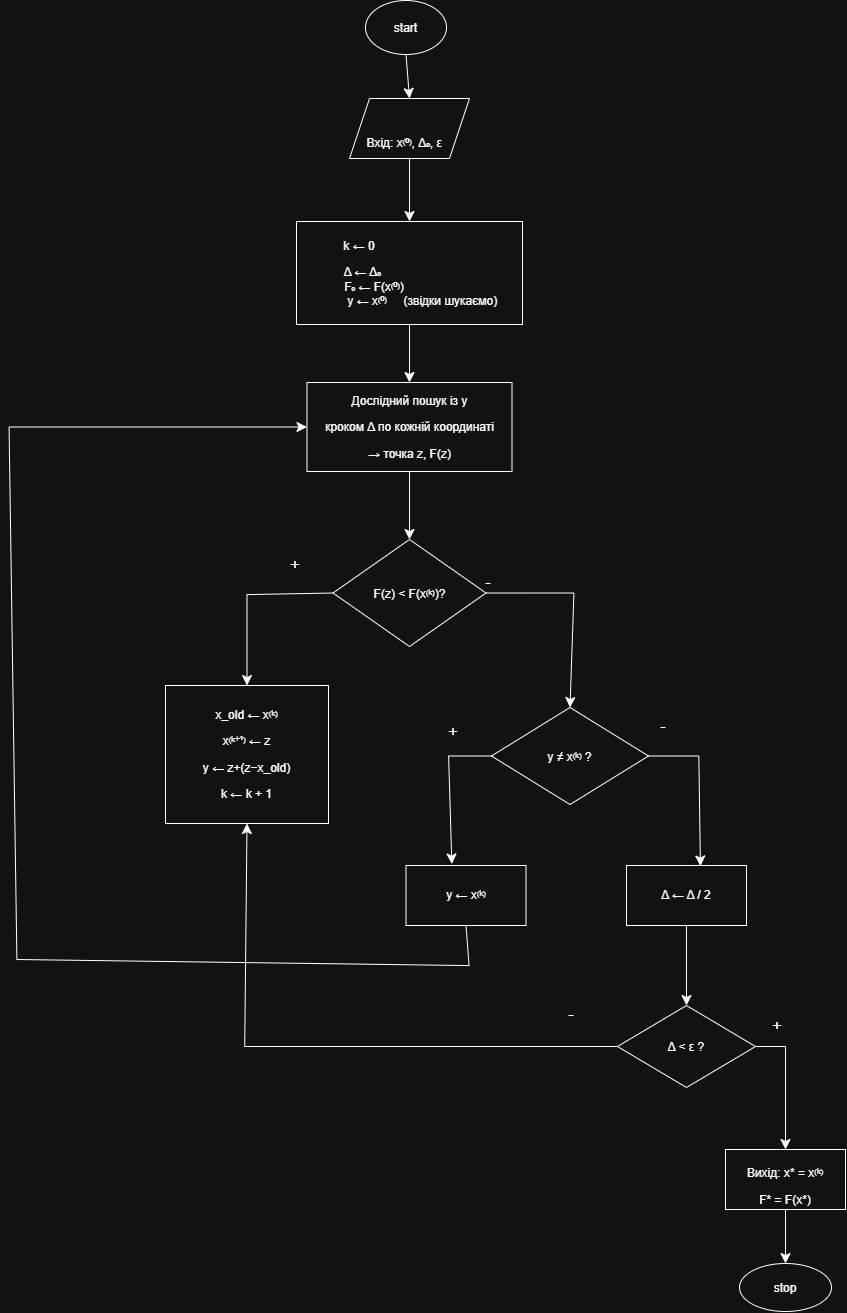

The diagram above was exported from draw.io. Its source (the exported page's mxGraphModel, read from the mxfile embedded in the PNG):
<mxGraphModel dx="1196" dy="1172" grid="0" gridSize="10" guides="1" tooltips="1" connect="1" arrows="1" fold="1" page="0" pageScale="1" pageWidth="827" pageHeight="1169" math="0" shadow="0">
  <root>
    <mxCell id="0" />
    <mxCell id="1" parent="0" />
    <mxCell id="Wim-p6Zxrkhx8qSil-h_-14" edge="1" parent="1" source="Wim-p6Zxrkhx8qSil-h_-1" style="edgeStyle=none;curved=1;rounded=0;curveGeometry=1;orthogonalLoop=1;jettySize=auto;html=1;exitX=0.5;exitY=1;exitDx=0;exitDy=0;entryX=0.5;entryY=0;entryDx=0;entryDy=0;fontSize=12;defaultLabelBackgroundColor=page;startSize=8;endSize=8;" target="Wim-p6Zxrkhx8qSil-h_-2">
      <mxGeometry relative="1" as="geometry" />
    </mxCell>
    <mxCell id="Wim-p6Zxrkhx8qSil-h_-1" parent="1" style="ellipse;whiteSpace=wrap;html=1;shapeInside=1;" value="start" vertex="1">
      <mxGeometry height="54" width="81" x="130" y="-106" as="geometry" />
    </mxCell>
    <mxCell id="Wim-p6Zxrkhx8qSil-h_-15" edge="1" parent="1" source="Wim-p6Zxrkhx8qSil-h_-2" style="edgeStyle=none;curved=1;rounded=0;curveGeometry=1;orthogonalLoop=1;jettySize=auto;html=1;exitX=0.5;exitY=1;exitDx=0;exitDy=0;entryX=0.5;entryY=0;entryDx=0;entryDy=0;fontSize=12;defaultLabelBackgroundColor=page;startSize=8;endSize=8;" target="Wim-p6Zxrkhx8qSil-h_-3">
      <mxGeometry relative="1" as="geometry" />
    </mxCell>
    <mxCell id="Wim-p6Zxrkhx8qSil-h_-2" parent="1" style="shape=parallelogram;perimeter=parallelogramPerimeter;whiteSpace=wrap;html=1;shapeInside=1;fixedSize=1;" value="&#10;&lt;p dir=&quot;auto&quot; style=&quot;white-space: pre-wrap;&quot;&gt;Вхід: x⁽⁰⁾, Δ₀, ε&lt;/p&gt;&#10;&#10;" vertex="1">
      <mxGeometry height="60" width="120" x="114" y="-8" as="geometry" />
    </mxCell>
    <mxCell id="Wim-p6Zxrkhx8qSil-h_-16" edge="1" parent="1" source="Wim-p6Zxrkhx8qSil-h_-3" style="edgeStyle=none;curved=1;rounded=0;curveGeometry=1;orthogonalLoop=1;jettySize=auto;html=1;exitX=0.5;exitY=1;exitDx=0;exitDy=0;entryX=0.5;entryY=0;entryDx=0;entryDy=0;fontSize=12;defaultLabelBackgroundColor=page;startSize=8;endSize=8;" target="Wim-p6Zxrkhx8qSil-h_-4">
      <mxGeometry relative="1" as="geometry" />
    </mxCell>
    <mxCell id="Wim-p6Zxrkhx8qSil-h_-3" parent="1" style="whiteSpace=wrap;html=1;" value="&lt;p dir=&quot;auto&quot; style=&quot;white-space: pre-wrap;&quot;&gt;k ← 0                              &lt;/p&gt;&lt;p dir=&quot;auto&quot; style=&quot;white-space: pre-wrap;&quot;&gt; Δ ← Δ₀                             &lt;br&gt;  F₀ ← F(x⁽⁰⁾)                       &lt;br&gt;        y ← x⁽⁰⁾     (звідки шукаємо)&lt;/p&gt;" vertex="1">
      <mxGeometry height="103" width="226" x="61" y="115" as="geometry" />
    </mxCell>
    <mxCell id="Wim-p6Zxrkhx8qSil-h_-17" edge="1" parent="1" source="Wim-p6Zxrkhx8qSil-h_-4" style="edgeStyle=none;curved=1;rounded=0;curveGeometry=1;orthogonalLoop=1;jettySize=auto;html=1;exitX=0.5;exitY=1;exitDx=0;exitDy=0;entryX=0.5;entryY=0;entryDx=0;entryDy=0;fontSize=12;defaultLabelBackgroundColor=page;startSize=8;endSize=8;" target="Wim-p6Zxrkhx8qSil-h_-5">
      <mxGeometry relative="1" as="geometry" />
    </mxCell>
    <mxCell id="Wim-p6Zxrkhx8qSil-h_-4" parent="1" style="whiteSpace=wrap;html=1;" value="&lt;p dir=&quot;auto&quot; style=&quot;white-space: pre-wrap;&quot;&gt;Дослідний пошук із y&lt;/p&gt;&lt;p dir=&quot;auto&quot; style=&quot;white-space: pre-wrap;&quot;&gt;кроком Δ по кожній координаті&lt;/p&gt;&lt;p dir=&quot;auto&quot; style=&quot;white-space: pre-wrap;&quot;&gt;→ точка z, F(z)&lt;/p&gt;" vertex="1">
      <mxGeometry height="89" width="205" x="71.5" y="276" as="geometry" />
    </mxCell>
    <mxCell id="Wim-p6Zxrkhx8qSil-h_-18" edge="1" parent="1" source="Wim-p6Zxrkhx8qSil-h_-5" style="edgeStyle=none;curved=0;rounded=0;orthogonalLoop=1;jettySize=auto;html=1;exitX=0;exitY=0.5;exitDx=0;exitDy=0;entryX=0.5;entryY=0;entryDx=0;entryDy=0;fontSize=12;defaultLabelBackgroundColor=page;startSize=8;endSize=8;" target="Wim-p6Zxrkhx8qSil-h_-6">
      <mxGeometry relative="1" as="geometry">
        <Array as="points">
          <mxPoint x="11.5" y="488.1" />
        </Array>
      </mxGeometry>
    </mxCell>
    <mxCell id="Wim-p6Zxrkhx8qSil-h_-5" parent="1" style="rhombus;whiteSpace=wrap;html=1;shapeInside=1;" value="&lt;p dir=&quot;auto&quot; style=&quot;white-space: pre-wrap;&quot;&gt;F(z) &amp;lt; F(x⁽ᵏ⁾)?&lt;/p&gt;" vertex="1">
      <mxGeometry height="107" width="153" x="97.5" y="433" as="geometry" />
    </mxCell>
    <mxCell id="Wim-p6Zxrkhx8qSil-h_-6" parent="1" style="whiteSpace=wrap;html=1;" value="&lt;p dir=&quot;auto&quot; style=&quot;white-space: pre-wrap;&quot;&gt;x_old ← x⁽ᵏ⁾&lt;/p&gt;&lt;p dir=&quot;auto&quot; style=&quot;white-space: pre-wrap;&quot;&gt;x⁽ᵏ⁺¹⁾ ← z&lt;/p&gt;&lt;p dir=&quot;auto&quot; style=&quot;white-space: pre-wrap;&quot;&gt;y ← z+(z−x_old)&lt;/p&gt;&lt;p dir=&quot;auto&quot; style=&quot;white-space: pre-wrap;&quot;&gt;k ← k + 1&lt;/p&gt;" vertex="1">
      <mxGeometry height="138" width="163" x="-70" y="579" as="geometry" />
    </mxCell>
    <mxCell id="Wim-p6Zxrkhx8qSil-h_-22" edge="1" parent="1" source="Wim-p6Zxrkhx8qSil-h_-8" style="edgeStyle=none;curved=0;rounded=0;orthogonalLoop=1;jettySize=auto;html=1;exitX=0;exitY=0.5;exitDx=0;exitDy=0;entryX=0.382;entryY=-0.025;entryDx=0;entryDy=0;fontSize=12;defaultLabelBackgroundColor=page;startSize=8;endSize=8;entryPerimeter=0;" target="Wim-p6Zxrkhx8qSil-h_-9">
      <mxGeometry relative="1" as="geometry">
        <Array as="points">
          <mxPoint x="213.12" y="649.5" />
        </Array>
      </mxGeometry>
    </mxCell>
    <mxCell id="Wim-p6Zxrkhx8qSil-h_-8" parent="1" style="rhombus;whiteSpace=wrap;html=1;shapeInside=1;" value="&lt;p dir=&quot;auto&quot; style=&quot;white-space: pre-wrap;&quot;&gt;y ≠ x⁽ᵏ⁾ ?&lt;/p&gt;" vertex="1">
      <mxGeometry height="97" width="157" x="256" y="601" as="geometry" />
    </mxCell>
    <mxCell id="Wim-p6Zxrkhx8qSil-h_-32" edge="1" parent="1" source="Wim-p6Zxrkhx8qSil-h_-9" style="edgeStyle=none;curved=0;rounded=0;orthogonalLoop=1;jettySize=auto;html=1;exitX=0.5;exitY=1;exitDx=0;exitDy=0;entryX=0;entryY=0.5;entryDx=0;entryDy=0;fontSize=12;defaultLabelBackgroundColor=page;startSize=8;endSize=8;" target="Wim-p6Zxrkhx8qSil-h_-4">
      <mxGeometry relative="1" x="0.0659" as="geometry">
        <Array as="points">
          <mxPoint x="233.57" y="859.09" />
          <mxPoint x="-218.61" y="853" />
          <mxPoint x="-226.43" y="320.5" />
        </Array>
      </mxGeometry>
    </mxCell>
    <mxCell id="Wim-p6Zxrkhx8qSil-h_-9" parent="1" style="whiteSpace=wrap;html=1;" value="&lt;p dir=&quot;auto&quot; style=&quot;white-space: pre-wrap;&quot;&gt;y ← x⁽ᵏ⁾&lt;/p&gt;" vertex="1">
      <mxGeometry height="60" width="120" x="170.5" y="759" as="geometry" />
    </mxCell>
    <mxCell id="Wim-p6Zxrkhx8qSil-h_-26" edge="1" parent="1" source="Wim-p6Zxrkhx8qSil-h_-10" style="edgeStyle=none;curved=1;rounded=0;curveGeometry=1;orthogonalLoop=1;jettySize=auto;html=1;exitX=0.5;exitY=1;exitDx=0;exitDy=0;entryX=0.5;entryY=0;entryDx=0;entryDy=0;fontSize=12;defaultLabelBackgroundColor=page;startSize=8;endSize=8;" target="Wim-p6Zxrkhx8qSil-h_-11">
      <mxGeometry relative="1" as="geometry" />
    </mxCell>
    <mxCell id="Wim-p6Zxrkhx8qSil-h_-10" parent="1" style="whiteSpace=wrap;html=1;" value="&lt;p dir=&quot;auto&quot; style=&quot;white-space: pre-wrap;&quot;&gt;Δ ← Δ / 2&lt;/p&gt;" vertex="1">
      <mxGeometry height="60" width="120" x="391" y="759" as="geometry" />
    </mxCell>
    <mxCell id="Wim-p6Zxrkhx8qSil-h_-27" edge="1" parent="1" source="Wim-p6Zxrkhx8qSil-h_-11" style="edgeStyle=none;curved=0;rounded=0;orthogonalLoop=1;jettySize=auto;html=1;exitX=1;exitY=0.5;exitDx=0;exitDy=0;entryX=0.5;entryY=0;entryDx=0;entryDy=0;fontSize=12;defaultLabelBackgroundColor=page;startSize=8;endSize=8;" target="Wim-p6Zxrkhx8qSil-h_-12">
      <mxGeometry relative="1" as="geometry">
        <Array as="points">
          <mxPoint x="550" y="940" />
        </Array>
      </mxGeometry>
    </mxCell>
    <mxCell id="Wim-p6Zxrkhx8qSil-h_-30" edge="1" parent="1" source="Wim-p6Zxrkhx8qSil-h_-11" style="edgeStyle=none;curved=0;rounded=0;orthogonalLoop=1;jettySize=auto;html=1;exitX=0;exitY=0.5;exitDx=0;exitDy=0;entryX=0.5;entryY=1;entryDx=0;entryDy=0;fontSize=12;defaultLabelBackgroundColor=page;startSize=8;endSize=8;" target="Wim-p6Zxrkhx8qSil-h_-6">
      <mxGeometry relative="1" as="geometry">
        <Array as="points">
          <mxPoint x="9.22" y="940" />
        </Array>
      </mxGeometry>
    </mxCell>
    <mxCell id="Wim-p6Zxrkhx8qSil-h_-11" parent="1" style="rhombus;whiteSpace=wrap;html=1;shapeInside=1;" value="&lt;p dir=&quot;auto&quot; style=&quot;white-space: pre-wrap;&quot;&gt;Δ &amp;lt; ε ?&lt;/p&gt;" vertex="1">
      <mxGeometry height="82" width="138" x="382" y="899" as="geometry" />
    </mxCell>
    <mxCell id="Wim-p6Zxrkhx8qSil-h_-29" edge="1" parent="1" source="Wim-p6Zxrkhx8qSil-h_-12" style="edgeStyle=none;curved=1;rounded=0;curveGeometry=1;orthogonalLoop=1;jettySize=auto;html=1;exitX=0.5;exitY=1;exitDx=0;exitDy=0;fontSize=12;defaultLabelBackgroundColor=page;startSize=8;endSize=8;" target="Wim-p6Zxrkhx8qSil-h_-13">
      <mxGeometry relative="1" as="geometry" />
    </mxCell>
    <mxCell id="Wim-p6Zxrkhx8qSil-h_-12" parent="1" style="whiteSpace=wrap;html=1;" value="&lt;br&gt;&lt;p dir=&quot;auto&quot; style=&quot;white-space: pre-wrap;&quot;&gt;Вихід: x* = x⁽ᵏ⁾&lt;/p&gt;&lt;p dir=&quot;auto&quot; style=&quot;white-space: pre-wrap;&quot;&gt;F* = F(x*)&lt;/p&gt;" vertex="1">
      <mxGeometry height="60" width="120" x="490" y="1043" as="geometry" />
    </mxCell>
    <mxCell id="Wim-p6Zxrkhx8qSil-h_-13" parent="1" style="ellipse;whiteSpace=wrap;html=1;shapeInside=1;" value="stop" vertex="1">
      <mxGeometry height="48" width="92" x="504" y="1157" as="geometry" />
    </mxCell>
    <mxCell id="Wim-p6Zxrkhx8qSil-h_-19" parent="1" style="text;html=1;whiteSpace=wrap;strokeColor=none;fillColor=none;align=center;verticalAlign=middle;rounded=0;fontSize=16;" value="+" vertex="1">
      <mxGeometry height="30" width="60" x="30" y="443" as="geometry" />
    </mxCell>
    <mxCell id="Wim-p6Zxrkhx8qSil-h_-20" edge="1" parent="1" source="Wim-p6Zxrkhx8qSil-h_-5" style="edgeStyle=none;curved=0;rounded=0;orthogonalLoop=1;jettySize=auto;html=1;exitX=1;exitY=0.5;exitDx=0;exitDy=0;entryX=0.5;entryY=0;entryDx=0;entryDy=0;fontSize=12;defaultLabelBackgroundColor=page;startSize=8;endSize=8;" target="Wim-p6Zxrkhx8qSil-h_-8">
      <mxGeometry relative="1" x="0.0074" as="geometry">
        <Array as="points">
          <mxPoint x="338.42" y="486.5" />
        </Array>
      </mxGeometry>
    </mxCell>
    <mxCell id="Wim-p6Zxrkhx8qSil-h_-21" parent="1" style="text;html=1;whiteSpace=wrap;strokeColor=none;fillColor=none;align=center;verticalAlign=middle;rounded=0;fontSize=16;" value="-" vertex="1">
      <mxGeometry height="30" width="60" x="223" y="460" as="geometry" />
    </mxCell>
    <mxCell id="Wim-p6Zxrkhx8qSil-h_-23" edge="1" parent="1" source="Wim-p6Zxrkhx8qSil-h_-8" style="edgeStyle=none;curved=0;rounded=0;orthogonalLoop=1;jettySize=auto;html=1;exitX=1;exitY=0.5;exitDx=0;exitDy=0;entryX=0.616;entryY=0.009;entryDx=0;entryDy=0;entryPerimeter=0;fontSize=12;defaultLabelBackgroundColor=page;startSize=8;endSize=8;" target="Wim-p6Zxrkhx8qSil-h_-10">
      <mxGeometry relative="1" as="geometry">
        <Array as="points">
          <mxPoint x="463.33" y="649.5" />
        </Array>
      </mxGeometry>
    </mxCell>
    <mxCell id="Wim-p6Zxrkhx8qSil-h_-24" parent="1" style="text;html=1;whiteSpace=wrap;strokeColor=none;fillColor=none;align=center;verticalAlign=middle;rounded=0;fontSize=16;" value="+" vertex="1">
      <mxGeometry height="30" width="60" x="188" y="610" as="geometry" />
    </mxCell>
    <mxCell id="Wim-p6Zxrkhx8qSil-h_-25" parent="1" style="text;html=1;whiteSpace=wrap;strokeColor=none;fillColor=none;align=center;verticalAlign=middle;rounded=0;fontSize=16;" value="-" vertex="1">
      <mxGeometry height="30" width="60" x="398" y="604" as="geometry" />
    </mxCell>
    <mxCell id="Wim-p6Zxrkhx8qSil-h_-28" parent="1" style="text;html=1;whiteSpace=wrap;strokeColor=none;fillColor=none;align=center;verticalAlign=middle;rounded=0;fontSize=16;" value="+" vertex="1">
      <mxGeometry height="30" width="60" x="512" y="904" as="geometry" />
    </mxCell>
    <mxCell id="Wim-p6Zxrkhx8qSil-h_-31" parent="1" style="text;html=1;whiteSpace=wrap;strokeColor=none;fillColor=none;align=center;verticalAlign=middle;rounded=0;fontSize=16;" value="-" vertex="1">
      <mxGeometry height="30" width="60" x="306" y="892" as="geometry" />
    </mxCell>
  </root>
</mxGraphModel>